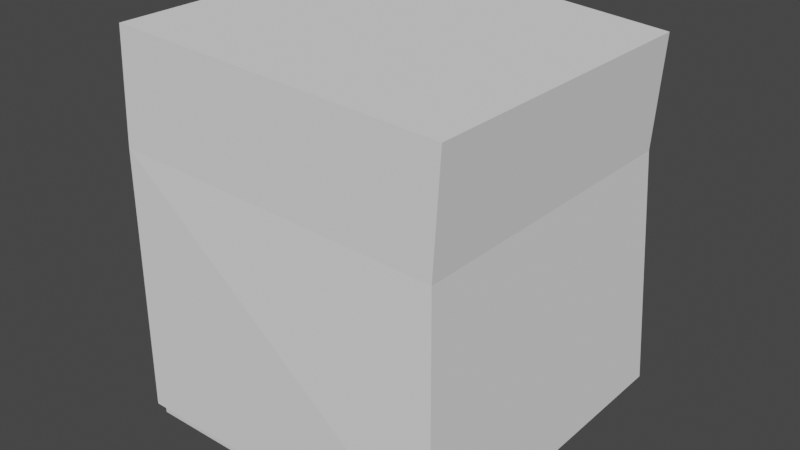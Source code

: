 # Source: Ushanka.blend  (saved by Blender 3.2.14; exported with 4.5.12 LTS)
import bpy
from mathutils import Matrix  # noqa: F401  (used for matrix-valued properties, if any)

bpy.ops.wm.read_factory_settings(use_empty=True)
scene = bpy.context.scene
scene.name = 'Scene'

# ---- collections
col_collection = bpy.data.collections.new('Collection'); scene.collection.children.link(col_collection)

# ---- materials (node trees are filled in below, after node groups)
mat_material_001 = bpy.data.materials.new('Material.001')
mat_material_001.alpha_threshold = 0.0
mat_material_001.use_transparent_shadow = False
mat_material_001.line_color = (0.0, 0.0, 0.0, 1.0)
mat_material_002 = bpy.data.materials.new('Material.002')
mat_material_002.alpha_threshold = 0.0
mat_material_002.use_transparent_shadow = False
mat_material_002.line_color = (0.0, 0.0, 0.0, 1.0)
mat_material_003 = bpy.data.materials.new('Material.003')
mat_material_003.alpha_threshold = 0.0
mat_material_003.use_transparent_shadow = False
mat_material_003.line_color = (0.0, 0.0, 0.0, 1.0)

# ---- material node trees
mat_material_001.use_nodes = True; mat_material_001.node_tree.nodes.clear()
_N = mat_material_001.node_tree.nodes; _L = mat_material_001.node_tree.links
n0 = _N.new('ShaderNodeOutputMaterial'); n0.name = 'Material Output'; n0.location = (300, 300)
n1 = _N.new('ShaderNodeBsdfPrincipled'); n1.name = 'Principled BSDF'; n1.location = (10, 300)
n1.distribution = 'GGX'
n1.subsurface_method = 'RANDOM_WALK_SKIN'
n1.inputs[2].default_value = 0.4
n1.inputs[3].default_value = 1.45
n1.inputs[27].default_value = (0.0, 0.0, 0.0, 1.0)
n1.inputs[28].default_value = 1.0
_L.new(n1.outputs[0], n0.inputs[0])
n0.is_active_output = True
mat_material_002.use_nodes = True; mat_material_002.node_tree.nodes.clear()
_N = mat_material_002.node_tree.nodes; _L = mat_material_002.node_tree.links
n0 = _N.new('ShaderNodeOutputMaterial'); n0.name = 'Material Output'; n0.location = (300, 300)
n1 = _N.new('ShaderNodeBsdfPrincipled'); n1.name = 'Principled BSDF'; n1.location = (10, 300)
n1.distribution = 'GGX'
n1.subsurface_method = 'RANDOM_WALK_SKIN'
n1.inputs[2].default_value = 0.4
n1.inputs[3].default_value = 1.45
n1.inputs[27].default_value = (0.0, 0.0, 0.0, 1.0)
n1.inputs[28].default_value = 1.0
_L.new(n1.outputs[0], n0.inputs[0])
n0.is_active_output = True
mat_material_003.use_nodes = True; mat_material_003.node_tree.nodes.clear()
_N = mat_material_003.node_tree.nodes; _L = mat_material_003.node_tree.links
n0 = _N.new('ShaderNodeOutputMaterial'); n0.name = 'Material Output'; n0.location = (300, 300)
n1 = _N.new('ShaderNodeBsdfPrincipled'); n1.name = 'Principled BSDF'; n1.location = (10, 300)
n1.distribution = 'GGX'
n1.subsurface_method = 'RANDOM_WALK_SKIN'
n1.inputs[2].default_value = 0.4
n1.inputs[3].default_value = 1.45
n1.inputs[27].default_value = (0.0, 0.0, 0.0, 1.0)
n1.inputs[28].default_value = 1.0
_L.new(n1.outputs[0], n0.inputs[0])
n0.is_active_output = True

# ---- world
world_world = bpy.data.worlds.new('World'); scene.world = world_world
world_world.use_nodes = True; world_world.node_tree.nodes.clear()
_N = world_world.node_tree.nodes; _L = world_world.node_tree.links
n0 = _N.new('ShaderNodeOutputWorld'); n0.name = 'World Output'; n0.location = (300, 300)
n1 = _N.new('ShaderNodeBackground'); n1.name = 'Background'; n1.location = (10, 300)
n1.inputs[0].default_value = (0.05088, 0.05088, 0.05088, 1.0)
_L.new(n1.outputs[0], n0.inputs[0])
n0.is_active_output = True
world_world.color = (0.05088, 0.05088, 0.05088)
world_world.use_sun_shadow = False
world_world.sun_shadow_jitter_overblur = 0.0

# ---- meshes
me_cube_001 = bpy.data.meshes.new('Cube.001')
me_cube_001.from_pydata([(-1.0, -1.0, -1.0), (-0.9933, -0.9933, 0.4006), (-1.0, 1.0, -1.0), (-0.9933, 0.9933, 0.4006), (1.0, -1.0, -1.0), (0.933, -0.9325, 0.2902), (1.0, 1.0, -1.0), (0.933, 0.9325, 0.2902), (-0.9524, -0.9933, 0.9843), (-0.9524, 0.9933, 0.9843), (0.9739, 0.9325, 0.8739), (0.9739, -0.9325, 0.8739)], [], [(2, 3, 7, 6), (6, 7, 5, 4), (4, 5, 1, 0), (7, 3, 9, 10), (10, 9, 8, 11), (5, 7, 10, 11), (3, 1, 8, 9), (1, 5, 11, 8)])
_uv = me_cube_001.uv_layers.new(name='UVMap')
_uv.uv.foreach_set('vector', [0.375, 0.25, 0.625, 0.25, 0.625, 0.5, 0.375, 0.5, 0.375, 0.5, 0.625, 0.5, 0.625, 0.75, 0.375, 0.75, 0.375, 0.75, 0.625, 0.75, 0.625, 1.0, 0.375, 1.0, 0.625, 0.5, 0.625, 0.25, 0.625, 0.25, 0.625, 0.5, 0.625, 0.5, 0.875, 0.5, 0.875, 0.75, 0.625, 0.75, 0.625, 0.75, 0.625, 0.5, 0.625, 0.5, 0.625, 0.75, 0.0, 0.0, 0.0, 0.0, 0.0, 0.0, 0.0, 0.0, 0.625, 1.0, 0.625, 0.75, 0.625, 0.75, 0.625, 1.0])
me_cube_001.update()
me_cube_002 = bpy.data.meshes.new('Cube.002')
me_cube_002.from_pydata([(1.0, 1.0, 1.0), (1.0, 1.0, -1.0), (1.0, -1.0, 1.0), (1.0, -1.0, -1.0), (-1.0, 1.0, 1.0), (-1.0, 1.0, -1.0), (-1.0, -1.0, 1.0), (-1.0, -1.0, -1.0)], [], [(0, 4, 6, 2), (3, 2, 6, 7), (7, 6, 4, 5), (5, 1, 3, 7), (1, 0, 2, 3), (5, 4, 0, 1)])
_uv = me_cube_002.uv_layers.new(name='UVMap')
_uv.uv.foreach_set('vector', [0.625, 0.5, 0.875, 0.5, 0.875, 0.75, 0.625, 0.75, 0.375, 0.75, 0.625, 0.75, 0.625, 1.0, 0.375, 1.0, 0.375, 0.0, 0.625, 0.0, 0.625, 0.25, 0.375, 0.25, 0.125, 0.5, 0.375, 0.5, 0.375, 0.75, 0.125, 0.75, 0.375, 0.5, 0.625, 0.5, 0.625, 0.75, 0.375, 0.75, 0.375, 0.25, 0.625, 0.25, 0.625, 0.5, 0.375, 0.5])
me_cube_002.materials.append(mat_material_001)
me_cube_002.use_mirror_vertex_groups = False
me_cube_002.update()
me_cube_003 = bpy.data.meshes.new('Cube.003')
me_cube_003.from_pydata([(1.0, 1.0, 1.0), (1.0, 1.0, -1.0), (1.0, -1.0, 1.0), (1.0, -1.0, -1.0), (-1.0, 1.0, 1.0), (-1.0, 1.0, -1.0), (-1.0, -1.0, 1.0), (-1.0, -1.0, -1.0)], [], [(0, 4, 6, 2), (3, 2, 6, 7), (7, 6, 4, 5), (5, 1, 3, 7), (1, 0, 2, 3), (5, 4, 0, 1)])
_uv = me_cube_003.uv_layers.new(name='UVMap')
_uv.uv.foreach_set('vector', [0.625, 0.5, 0.875, 0.5, 0.875, 0.75, 0.625, 0.75, 0.375, 0.75, 0.625, 0.75, 0.625, 1.0, 0.375, 1.0, 0.375, 0.0, 0.625, 0.0, 0.625, 0.25, 0.375, 0.25, 0.125, 0.5, 0.375, 0.5, 0.375, 0.75, 0.125, 0.75, 0.375, 0.5, 0.625, 0.5, 0.625, 0.75, 0.375, 0.75, 0.375, 0.25, 0.625, 0.25, 0.625, 0.5, 0.375, 0.5])
me_cube_003.materials.append(mat_material_002)
me_cube_003.use_mirror_vertex_groups = False
me_cube_003.update()
me_cube_004 = bpy.data.meshes.new('Cube.004')
me_cube_004.from_pydata([(1.0, 1.0, 1.0), (1.0, 1.0, -1.0), (1.0, -1.0, 1.0), (1.0, -1.0, -1.0), (-1.0, 1.0, 1.0), (-1.0, 1.0, -1.0), (-1.0, -1.0, 1.0), (-1.0, -1.0, -1.0)], [], [(0, 4, 6, 2), (3, 2, 6, 7), (7, 6, 4, 5), (5, 1, 3, 7), (1, 0, 2, 3), (5, 4, 0, 1)])
_uv = me_cube_004.uv_layers.new(name='UVMap')
_uv.uv.foreach_set('vector', [0.625, 0.5, 0.875, 0.5, 0.875, 0.75, 0.625, 0.75, 0.375, 0.75, 0.625, 0.75, 0.625, 1.0, 0.375, 1.0, 0.375, 0.0, 0.625, 0.0, 0.625, 0.25, 0.375, 0.25, 0.125, 0.5, 0.375, 0.5, 0.375, 0.75, 0.125, 0.75, 0.375, 0.5, 0.625, 0.5, 0.625, 0.75, 0.375, 0.75, 0.375, 0.25, 0.625, 0.25, 0.625, 0.5, 0.375, 0.5])
me_cube_004.materials.append(mat_material_003)
me_cube_004.use_mirror_vertex_groups = False
me_cube_004.update()

# ---- objects
ob_cube_001 = bpy.data.objects.new('Cube.001', me_cube_001)
ob_cube_002 = bpy.data.objects.new('Cube.002', me_cube_002)
ob_cube_003 = bpy.data.objects.new('Cube.003', me_cube_003)
ob_cube_004 = bpy.data.objects.new('Cube.004', me_cube_004)

# ---- transforms, parenting, visibility, modifiers, constraints
ob_cube_001.location = (0.001335, 0.0, 0.4413)
ob_cube_001.scale = (1.153, 1.164, 1.316)
_m = ob_cube_001.modifiers.new('Solidify', 'SOLIDIFY')
_m.thickness = 0.26
_m.nonmanifold_merge_threshold = 0.0
ob_cube_002.location = (-0.1764, -0.8821, 0.0)
ob_cube_002.scale = (1.0, 0.2054, 1.0)
ob_cube_002.lock_rotations_4d = False
ob_cube_002.empty_display_type = 'ARROWS'
ob_cube_002.lineart.crease_threshold = 0.0
ob_cube_003.location = (-0.1764, 0.8704, 0.0)
ob_cube_003.scale = (1.0, 0.2054, 1.0)
ob_cube_003.lock_rotations_4d = False
ob_cube_003.empty_display_type = 'ARROWS'
ob_cube_003.lineart.crease_threshold = 0.0
ob_cube_004.location = (-0.1896, -0.004674, 0.9058)
ob_cube_004.scale = (1.021, 1.084, 0.1064)
ob_cube_004.lock_rotations_4d = False
ob_cube_004.empty_display_type = 'ARROWS'
ob_cube_004.lineart.crease_threshold = 0.0

# ---- collection membership
col_collection.objects.link(ob_cube_001)
col_collection.objects.link(ob_cube_002)
col_collection.objects.link(ob_cube_003)
col_collection.objects.link(ob_cube_004)

# ---- scene / render settings (as saved in the file)
scene.frame_start = 1; scene.frame_end = 250; scene.frame_set(1)
scene.render.engine = 'BLENDER_EEVEE_NEXT'
scene.cycles.sampling_pattern = 'TABULATED_SOBOL'
scene.cycles.use_light_tree = False
scene.view_settings.view_transform = 'Filmic'
bpy.context.view_layer.update()

# ---- added for rendering (the .blend has no active camera and no usable light): camera, sun
cam_auto = bpy.data.cameras.new('AutoCamera')
cam_auto.lens = 50.0
cam_auto.sensor_width = 36.0
cam_auto.clip_end = 1000.0
ob_auto_camera = bpy.data.objects.new('AutoCamera', cam_auto)
scene.collection.objects.link(ob_auto_camera)
ob_auto_camera.location = (3.95094, -4.77473, 3.55133)
ob_auto_camera.rotation_euler = (1.09748, -7.21219e-08, 0.694738)
scene.camera = ob_auto_camera
light_auto_sun = bpy.data.lights.new('AutoSun', 'SUN')
light_auto_sun.energy = 3.0
light_auto_sun.angle = 0.0523599
ob_auto_sun = bpy.data.objects.new('AutoSun', light_auto_sun)
scene.collection.objects.link(ob_auto_sun)
ob_auto_sun.rotation_euler = (0.872665, 0.174533, 0.523599)
bpy.context.view_layer.update()
